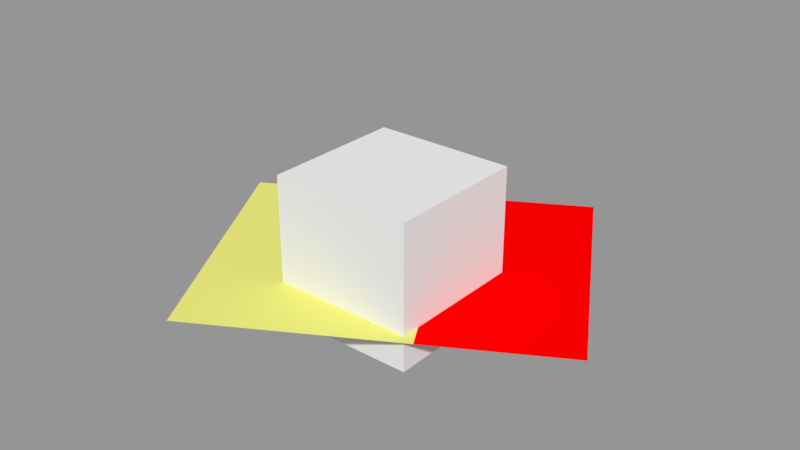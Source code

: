 # Source: terrain_geometry.blend  (saved by Blender 3.0.42; exported with 4.5.12 LTS)
import bpy
from mathutils import Matrix  # noqa: F401  (used for matrix-valued properties, if any)

bpy.ops.wm.read_factory_settings(use_empty=True)
scene = bpy.context.scene
scene.name = 'geom_terrain'

# ---- materials (node trees are filled in below, after node groups)
mat_inert = bpy.data.materials.new('INERT')
mat_inert.use_transparent_shadow = False
mat_inert.diffuse_color = (0.8, 0.8, 0.2, 1.0)
mat_material_red = bpy.data.materials.new('Material_red')
mat_material_red.use_transparent_shadow = False
mat_material_red.diffuse_color = (1.0, 0.0, 0.0, 1.0)
mat_material_blue = bpy.data.materials.new('Material_blue')
mat_material_blue.use_transparent_shadow = False
mat_material_blue.diffuse_color = (0.0, 0.06527, 0.8, 1.0)

# ---- material node trees

# ---- meshes
me_cube = bpy.data.meshes.new('Cube')
me_cube.from_pydata([(-1.3, -1.0, -1.0), (-1.3, -1.0, 1.0), (-1.3, 1.0, -1.0), (-1.3, 1.0, 1.0), (1.3, -1.0, -1.0), (1.3, -1.0, 1.0), (1.3, 1.0, -1.0), (1.3, 1.0, 1.0)], [], [(0, 1, 3, 2), (2, 3, 7, 6), (6, 7, 5, 4), (4, 5, 1, 0), (2, 6, 4, 0), (7, 3, 1, 5)])
_uv = me_cube.uv_layers.new(name='UVMap')
_uv.uv.foreach_set('vector', [0.375, 0.0, 0.625, 0.0, 0.625, 0.25, 0.375, 0.25, 0.375, 0.25, 0.625, 0.25, 0.625, 0.5, 0.375, 0.5, 0.375, 0.5, 0.625, 0.5, 0.625, 0.75, 0.375, 0.75, 0.375, 0.75, 0.625, 0.75, 0.625, 1.0, 0.375, 1.0, 0.125, 0.5, 0.375, 0.5, 0.375, 0.75, 0.125, 0.75, 0.625, 0.5, 0.875, 0.5, 0.875, 0.75, 0.625, 0.75])
me_cube.use_remesh_fix_poles = True
me_cube.use_remesh_preserve_attributes = False
me_cube.use_mirror_vertex_groups = False
me_cube.update()
me_terrain = bpy.data.meshes.new('Terrain')
me_terrain.from_pydata([(0.0, -0.5, 0.0), (-0.5, 0.5, 0.0), (0.5, 0.5, 0.0), (0.0, 0.0, 0.5), (-0.5, -1.5, 0.0), (0.5, -1.5, 0.0), (-0.5, 2.5, 0.0), (0.5, 2.5, 0.0), (-2.5, 0.5, 0.0), (-2.5, -1.5, 0.0), (-2.5, 2.5, 0.0), (2.5, 0.5, 0.0), (2.5, -1.5, 0.0), (2.5, 2.5, 0.0)], [], [(3, 1, 0), (0, 2, 3), (2, 1, 3), (1, 4, 0), (2, 0, 5), (2, 6, 1), (6, 8, 1), (1, 9, 4), (2, 13, 7), (5, 11, 2), (2, 7, 6), (6, 10, 8), (1, 8, 9), (2, 11, 13), (5, 12, 11), (0, 4, 5)])
me_terrain.polygons.foreach_set('material_index', [0, 2, 1, 0, 0, 1, 0, 0, 1, 1, 1, 0, 0, 1, 1, 0])
_uv = me_terrain.uv_layers.new(name='UVMap')
_uv.uv.foreach_set('vector', [0.0, 0.0, 0.0, 0.0, 0.0, 0.0, 0.0, 0.0, 0.0, 0.0, 0.0, 0.0, 0.0, 0.0, 0.0, 0.0, 0.0, 0.0, 0.0, 0.0, 0.0, 0.0, 0.0, 0.0, 0.0, 0.0, 0.0, 0.0, 0.0, 0.0, 0.0, 0.0, 0.0, 0.0, 0.0, 0.0, 0.0, 0.0, 0.0, 0.0, 0.0, 0.0, 0.0, 0.0, 0.0, 0.0, 0.0, 0.0, 0.0, 0.0, 0.0, 0.0, 0.0, 0.0, 0.0, 0.0, 0.0, 0.0, 0.0, 0.0, 0.0, 0.0, 0.0, 0.0, 0.0, 0.0, 0.0, 0.0, 0.0, 0.0, 0.0, 0.0, 0.0, 0.0, 0.0, 0.0, 0.0, 0.0, 0.0, 0.0, 0.0, 0.0, 0.0, 0.0, 0.0, 0.0, 0.0, 0.0, 0.0, 0.0, 0.0, 0.0, 0.0, 0.0, 0.0, 0.0])
me_terrain.materials.append(mat_inert)
me_terrain.materials.append(mat_material_red)
me_terrain.materials.append(mat_material_blue)
me_terrain.use_remesh_fix_poles = True
me_terrain.use_remesh_preserve_attributes = False
me_terrain.use_mirror_vertex_groups = False
me_terrain.update()

# ---- objects
ob_domain = bpy.data.objects.new('Domain', me_cube)
ob_terrain = bpy.data.objects.new('Terrain', me_terrain)

# ---- transforms, parenting, visibility, modifiers, constraints
ob_domain.location = (0.0, 0.0, 0.0)
ob_domain.scale = (0.7692, 1.0, 1.0)
ob_domain.display_type = 'WIRE'
ob_domain.show_name = True
ob_domain.show_wire = True
ob_domain.lineart.crease_threshold = 0.0
ob_terrain.location = (0.0, 0.0, -0.5)
ob_terrain.rotation_euler = (0.0, 0.0, 0.5236)
ob_terrain.scale = (1.0, 1.0, 2.0)
ob_terrain.lineart.crease_threshold = 0.0

# ---- collection membership
scene.collection.objects.link(ob_domain)
scene.collection.objects.link(ob_terrain)

# ---- scene / render settings (as saved in the file)
scene.frame_start = 1; scene.frame_end = 250; scene.frame_set(1)
scene.render.engine = 'BLENDER_EEVEE_NEXT'
scene.cycles.use_denoising = False
scene.cycles.samples = 128
scene.cycles.sampling_pattern = 'TABULATED_SOBOL'
scene.cycles.use_adaptive_sampling = False
scene.cycles.use_light_tree = False
scene.view_settings.view_transform = 'Standard'
bpy.context.view_layer.update()

# ---- added for rendering (the .blend has no active camera and no usable light): camera, sun + grey world if the file has none
cam_auto = bpy.data.cameras.new('AutoCamera')
cam_auto.lens = 50.0
cam_auto.sensor_width = 36.0
cam_auto.clip_end = 1000.0
ob_auto_camera = bpy.data.objects.new('AutoCamera', cam_auto)
scene.collection.objects.link(ob_auto_camera)
ob_auto_camera.location = (8.00687, -9.47523, 6.6055)
ob_auto_camera.rotation_euler = (1.09748, -7.21219e-08, 0.694738)
scene.camera = ob_auto_camera
light_auto_sun = bpy.data.lights.new('AutoSun', 'SUN')
light_auto_sun.energy = 3.0
light_auto_sun.angle = 0.0523599
ob_auto_sun = bpy.data.objects.new('AutoSun', light_auto_sun)
scene.collection.objects.link(ob_auto_sun)
ob_auto_sun.rotation_euler = (0.872665, 0.174533, 0.523599)
if scene.world is None:
    world_auto = bpy.data.worlds.new('AutoWorld')
    world_auto.color = (0.3, 0.3, 0.3)
    scene.world = world_auto
bpy.context.view_layer.update()
